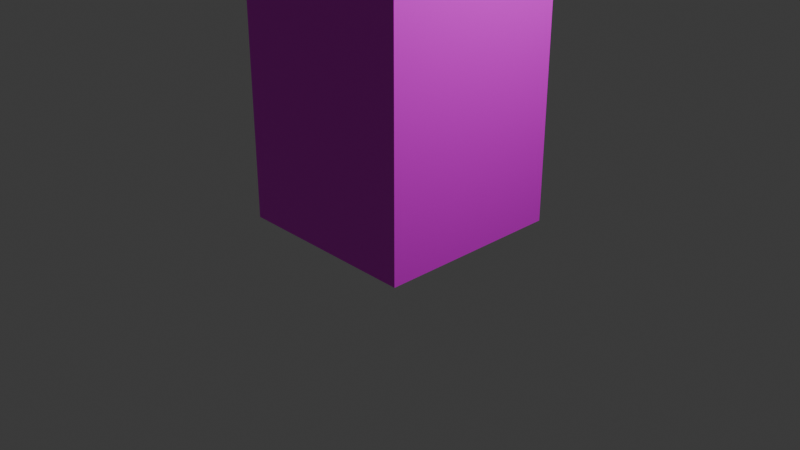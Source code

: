 # Source: uanimdq.blend  (saved by Blender 5.2.44; exported with 4.5.12 LTS)
import bpy
from mathutils import Matrix  # noqa: F401  (used for matrix-valued properties, if any)

bpy.ops.wm.read_factory_settings(use_empty=True)
scene = bpy.context.scene
scene.name = 'Scene'

# ---- collections
col_collection = bpy.data.collections.new('Collection'); scene.collection.children.link(col_collection)

# ---- images (referenced by path relative to the original .blend; pixels are not part of the script)
import os
ASSET_DIR = os.environ.get("B2B_ASSET_DIR", "")  # directory of the original .blend (textures are referenced by path, not embedded)
HERE = os.path.dirname(os.path.abspath(__file__))  # packed textures are extracted next to this script under _unpacked/

def load_image(name, relpath, width, height, colorspace="sRGB"):
    """Load a texture the original file referenced (path relative to the .blend, or extracted next to this script)."""
    p = next((c for c in (os.path.join(HERE, relpath), os.path.join(ASSET_DIR, relpath)) if relpath and os.path.exists(c)), "")
    if p:
        img = bpy.data.images.load(p, check_existing=True)
        img.name = name
    else:  # same state as the original file: an image datablock whose file is absent (Cycles renders it pink)
        img = bpy.data.images.new(name, width, height)
        img.source = "FILE"
        img.filepath = "//" + (relpath or name)
    img.colorspace_settings.name = colorspace
    return img
img_sketchfab_uv_checker_png = load_image('Sketchfab_UV_Checker.png', 'Sketchfab_UV_Checker.png', 1024, 1024, 'sRGB')

# ---- materials (node trees are filled in below, after node groups)
mat_animphongdq_material = bpy.data.materials.new('animphongdq_material')
mat_animphongdq_material.alpha_threshold = 0.0
mat_animphongdq_material.use_backface_culling_lightprobe_volume = False
mat_animphongdq_material.roughness = 0.5
mat_animphongdq_material.line_color = (0.0, 0.0, 0.0, 1.0)

# ---- material node trees
mat_animphongdq_material.use_nodes = True; mat_animphongdq_material.node_tree.nodes.clear()
_N = mat_animphongdq_material.node_tree.nodes; _L = mat_animphongdq_material.node_tree.links
n0 = _N.new('ShaderNodeOutputMaterial'); n0.name = 'Material Output'; n0.location = (200, 100)
n1 = _N.new('ShaderNodeBsdfPrincipled'); n1.name = 'Principled BSDF'; n1.location = (-200, 100)
n1.inputs[10].default_value = 0.005
n2 = _N.new('ShaderNodeTexImage'); n2.name = 'Image Texture'; n2.location = (-533, 211)
n2.image = img_sketchfab_uv_checker_png
_L.new(n1.outputs[0], n0.inputs[0])
_L.new(n2.outputs[0], n1.inputs[0])
n0.is_active_output = True

# ---- world
world_world = bpy.data.worlds.new('World'); scene.world = world_world
world_world.use_nodes = True; world_world.node_tree.nodes.clear()
_N = world_world.node_tree.nodes; _L = world_world.node_tree.links
n0 = _N.new('ShaderNodeOutputWorld'); n0.name = 'World Output'; n0.location = (200, 100)
n1 = _N.new('ShaderNodeBackground'); n1.name = 'Background'; n1.location = (-200, 100)
n1.inputs[0].default_value = (0.05088, 0.05088, 0.05088, 1.0)
_L.new(n1.outputs[0], n0.inputs[0])
n0.is_active_output = True
world_world.color = (0.05088, 0.05088, 0.05088)
world_world.sun_shadow_jitter_overblur = 0.0

# ---- cameras
cam_camera = bpy.data.cameras.new('Camera')
cam_camera.clip_end = 100.0
cam_camera.ortho_scale = 7.314

# ---- lights
light_light = bpy.data.lights.new('Light', 'POINT')
light_light.energy = 1000.0
light_light.shadow_soft_size = 0.1

# ---- meshes
me_cube = bpy.data.meshes.new('Cube')
me_cube.from_pydata([(1.0, 1.0, 3.0), (1.0, 1.0, -1.0), (1.0, -1.0, 3.0), (1.0, -1.0, -1.0), (-1.0, 1.0, 3.0), (-1.0, 1.0, -1.0), (-1.0, -1.0, 3.0), (-1.0, -1.0, -1.0), (1.0, 1.0, 2.2), (1.0, 1.0, 1.4), (1.0, 1.0, 0.6), (1.0, 1.0, -0.2), (-1.0, -1.0, -0.2), (-1.0, -1.0, 0.6), (-1.0, -1.0, 1.4), (-1.0, -1.0, 2.2), (1.0, -1.0, 2.2), (1.0, -1.0, 1.4), (1.0, -1.0, 0.6), (1.0, -1.0, -0.2), (-1.0, 1.0, 2.2), (-1.0, 1.0, 1.4), (-1.0, 1.0, 0.6), (-1.0, 1.0, -0.2)], [], [(0, 4, 6, 2), (16, 2, 6, 15), (15, 6, 4, 20), (5, 1, 3, 7), (8, 0, 2, 16), (20, 4, 0, 8), (5, 23, 11, 1), (23, 22, 10, 11), (22, 21, 9, 10), (21, 20, 8, 9), (1, 11, 19, 3), (11, 10, 18, 19), (10, 9, 17, 18), (9, 8, 16, 17), (7, 12, 23, 5), (12, 13, 22, 23), (13, 14, 21, 22), (14, 15, 20, 21), (3, 19, 12, 7), (19, 18, 13, 12), (18, 17, 14, 13), (17, 16, 15, 14)])
_uv = me_cube.uv_layers.new(name='UVMap')
_uv.uv.foreach_set('vector', [0.6587, 0.5, 0.9087, 0.5, 0.9087, 0.75, 0.6587, 0.75, 0.595, 0.75, 0.6587, 0.75, 0.6587, 1.0, 0.595, 1.0, 0.595, 0.0, 0.6587, 0.0, 0.6587, 0.25, 0.595, 0.25, 0.09644, 0.5, 0.3464, 0.5, 0.3464, 0.75, 0.09644, 0.75, 0.595, 0.5, 0.6587, 0.5, 0.6587, 0.75, 0.595, 0.75, 0.595, 0.25, 0.6587, 0.25, 0.6587, 0.5, 0.595, 0.5, 0.3464, 0.25, 0.4082, 0.25, 0.4082, 0.5, 0.3464, 0.5, 0.4082, 0.25, 0.4689, 0.25, 0.4689, 0.5, 0.4082, 0.5, 0.4689, 0.25, 0.5333, 0.25, 0.5333, 0.5, 0.4689, 0.5, 0.5333, 0.25, 0.595, 0.25, 0.595, 0.5, 0.5333, 0.5, 0.3464, 0.5, 0.4082, 0.5, 0.4082, 0.75, 0.3464, 0.75, 0.4082, 0.5, 0.4689, 0.5, 0.4689, 0.75, 0.4082, 0.75, 0.4689, 0.5, 0.5333, 0.5, 0.5333, 0.75, 0.4689, 0.75, 0.5333, 0.5, 0.595, 0.5, 0.595, 0.75, 0.5333, 0.75, 0.3464, 0.0, 0.4082, 0.0, 0.4082, 0.25, 0.3464, 0.25, 0.4082, 0.0, 0.4689, 0.0, 0.4689, 0.25, 0.4082, 0.25, 0.4689, 0.0, 0.5333, 0.0, 0.5333, 0.25, 0.4689, 0.25, 0.5333, 0.0, 0.595, 0.0, 0.595, 0.25, 0.5333, 0.25, 0.3464, 0.75, 0.4082, 0.75, 0.4082, 1.0, 0.3464, 1.0, 0.4082, 0.75, 0.4689, 0.75, 0.4689, 1.0, 0.4082, 1.0, 0.4689, 0.75, 0.5333, 0.75, 0.5333, 1.0, 0.4689, 1.0, 0.5333, 0.75, 0.595, 0.75, 0.595, 1.0, 0.5333, 1.0])
me_cube.materials.append(mat_animphongdq_material)
me_cube.use_mirror_vertex_groups = False
me_cube.update()
arm_armature = bpy.data.armatures.new('Armature')  # bones are not reproduced

# ---- objects
ob_cube = bpy.data.objects.new('Cube', me_cube)
ob_light = bpy.data.objects.new('Light', light_light)
ob_camera = bpy.data.objects.new('Camera', cam_camera)
ob_armature = bpy.data.objects.new('Armature', arm_armature)

# ---- transforms, parenting, visibility, modifiers, constraints
ob_cube.parent = ob_armature
ob_cube.location = (0.0, 0.0, 1.0)
ob_cube.lock_rotations_4d = False
ob_cube.empty_display_type = 'ARROWS'
ob_cube.lineart.crease_threshold = 0.0
_vg = ob_cube.vertex_groups.new(name='Bone')
for _i, _w in zip([0, 1, 2, 3, 4, 5, 6, 7, 8, 9, 10, 11, 12, 13, 14, 15, 16, 17, 18, 19, 20, 21, 22, 23], [0.03705, 0.9594, 0.0313, 0.9565, 0.0313, 0.9565, 0.03705, 0.9594, 0.09085, 0.2548, 0.7454, 0.91, 0.91, 0.7454, 0.2548, 0.09085, 0.09005, 0.2546, 0.7452, 0.9091, 0.09005, 0.2546, 0.7452, 0.9091]): _vg.add([_i], _w, 'REPLACE')
_vg = ob_cube.vertex_groups.new(name='Bone.001')
for _i, _w in zip([0, 1, 2, 3, 4, 5, 6, 7, 8, 9, 10, 11, 12, 13, 14, 15, 16, 17, 18, 19, 20, 21, 22, 23], [0.9565, 0.0313, 0.9594, 0.03705, 0.9594, 0.03705, 0.9565, 0.0313, 0.9091, 0.7452, 0.2546, 0.09005, 0.09005, 0.2546, 0.7452, 0.9091, 0.91, 0.7454, 0.2548, 0.09085, 0.91, 0.7454, 0.2548, 0.09085]): _vg.add([_i], _w, 'REPLACE')
_m = ob_cube.modifiers.new('Armature', 'ARMATURE')
_m.object = ob_armature
ob_light.location = (4.076, 1.005, 5.904)
ob_light.rotation_euler = (0.6503, 0.05522, 1.866)
ob_light.lock_rotations_4d = False
ob_light.empty_display_type = 'ARROWS'
ob_light.color = (0.0, 0.0, 0.0, 0.0)
ob_light.lineart.crease_threshold = 0.0
ob_camera.location = (7.359, -6.926, 4.958)
ob_camera.rotation_euler = (1.109, 0.0, 0.8149)
ob_camera.lock_rotations_4d = False
ob_camera.empty_display_type = 'ARROWS'
ob_camera.color = (0.0, 0.0, 0.0, 0.0)
ob_camera.display_type = 'WIRE'
ob_camera.lineart.crease_threshold = 0.0
ob_armature.location = (0.0, 0.0, 0.0)
ob_armature.show_in_front = True

# ---- collection membership
col_collection.objects.link(ob_cube)
col_collection.objects.link(ob_light)
col_collection.objects.link(ob_camera)
col_collection.objects.link(ob_armature)

# ---- scene / render settings (as saved in the file)
scene.camera = ob_camera
scene.frame_start = 1; scene.frame_end = 250; scene.frame_set(0)
scene.render.engine = 'BLENDER_EEVEE_NEXT'
scene.render.bake_bias = 0.0
scene.render.bake_samples = 0
scene.render.compositor_device = 'GPU'
scene.eevee.use_volume_custom_range = False
scene.eevee.fast_gi_thickness_near = 0.1
scene.eevee.fast_gi_thickness_far = 0.0
scene.eevee.ray_tracing_options.screen_trace_thickness = 0.1
bpy.context.view_layer.update()
